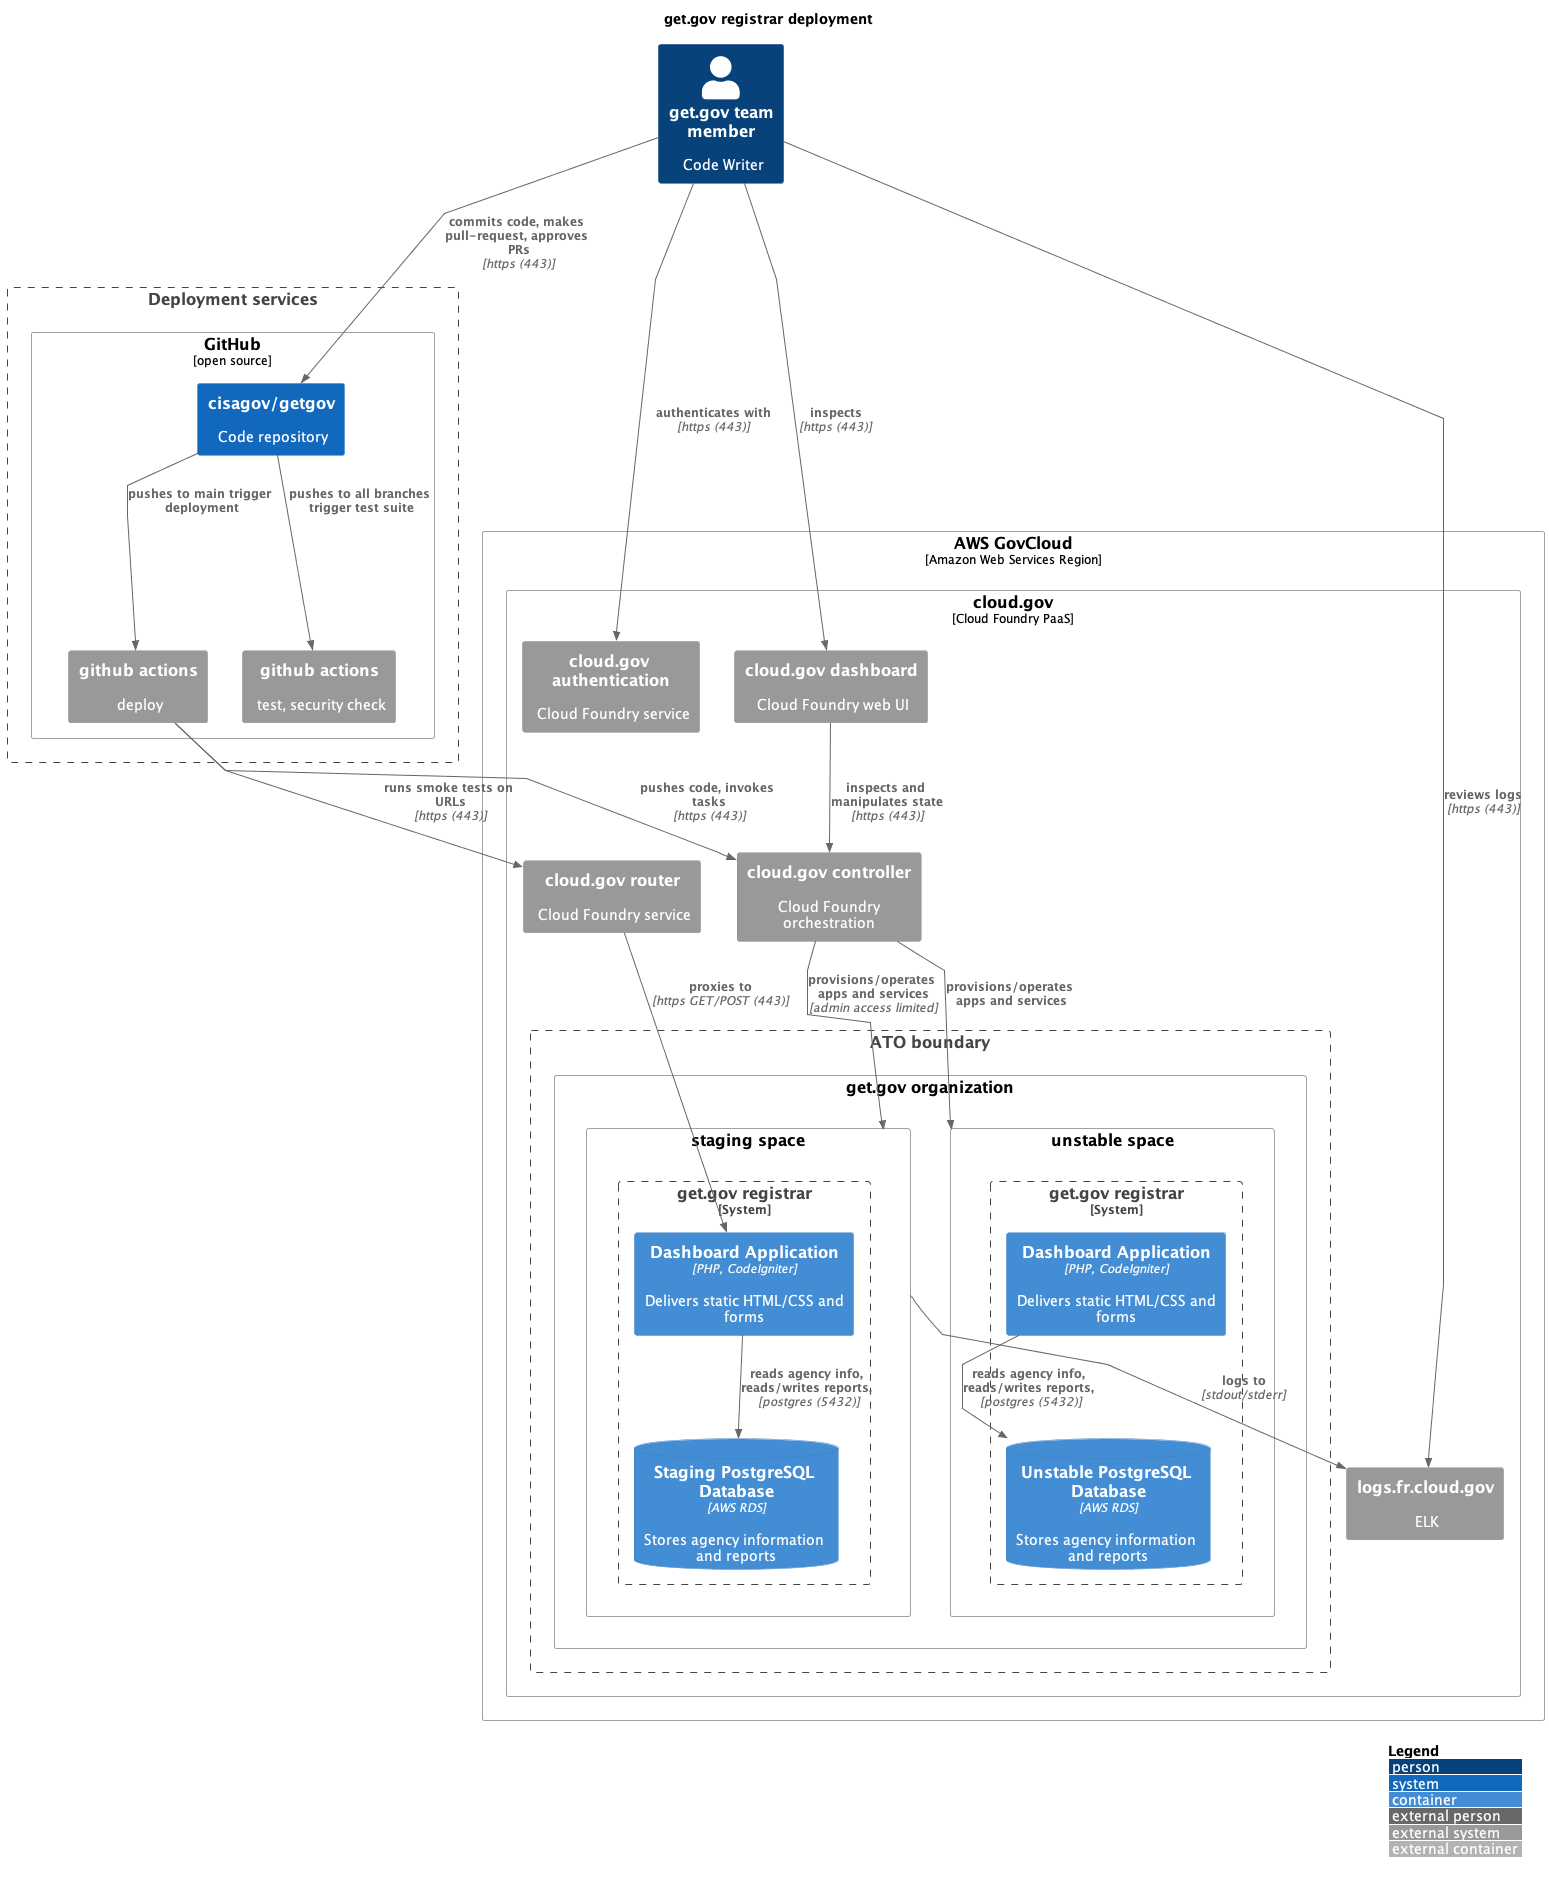

The diagram above was rendered by PlantUML. Its source (embedded in the PNG):
@startuml get.gov registrar deployment
!include https://raw.githubusercontent.com/plantuml-stdlib/C4-PlantUML/master/C4_Deployment.puml

LAYOUT_WITH_LEGEND()
title get.gov registrar deployment
skinparam linetype polyline

Person(team, "get.gov team\nmember", "Code Writer")

Deployment_Node(aws, "AWS GovCloud", "Amazon Web Services Region") {
    Deployment_Node(cloudgov, "cloud.gov", "Cloud Foundry PaaS") {
        System_Ext(cloudgov_router, "cloud.gov router", "Cloud Foundry service")
        System_Ext(cloudgov_uaa, "cloud.gov authentication", "Cloud Foundry service")
        System_Ext(cloudgov_controller, "cloud.gov controller", "Cloud Foundry orchestration")
        System_Ext(cloudgov_dashboard, "cloud.gov dashboard", "Cloud Foundry web UI")
        System_Ext(cloudgov_logdrain, "logs.fr.cloud.gov", "ELK")
        Boundary(atob, "ATO boundary") {
            Deployment_Node(organization, "get.gov organization") {
                Deployment_Node(unstable, "unstable space") {
                    System_Boundary(dashboard_unstable, "get.gov registrar") {
                        Container(getgov_app_unstable, "Dashboard Application", "PHP, CodeIgniter", "Delivers static HTML/CSS and forms")
                        ContainerDb(dashboard_db_unstable, "Unstable PostgreSQL Database", "AWS RDS", "Stores agency information and reports")
                    }
                }
                Deployment_Node(staging, "staging space") {
                    System_Boundary(dashboard_staging, "get.gov registrar") {
                        Container(getgov_app_staging, "Dashboard Application", "PHP, CodeIgniter", "Delivers static HTML/CSS and forms")
                        ContainerDb(dashboard_db_staging, "Staging PostgreSQL Database", "AWS RDS", "Stores agency information and reports")
                    }
                }
            }
        }
    }
}

' Logs flow
Rel(staging, cloudgov_logdrain, "logs to", "stdout/stderr")
Rel(team, cloudgov_logdrain, "reviews logs", "https (443)")

Rel(team, cloudgov_uaa, "authenticates with", "https (443)")
Rel(team, cloudgov_dashboard, "inspects", "https (443)")
Rel(cloudgov_dashboard, cloudgov_controller, "inspects and manipulates state", "https (443)")

' Deployment
Boundary(deploymentservices, "Deployment services") {
    Deployment_Node(github, "GitHub", "open source"){
        System(github_repo, "cisagov/getgov", "Code repository")
        System_Ext(github_actions_deploy, "github actions", "deploy")
        System_Ext(github_actions_test, "github actions", "test, security check")
    }
}
Rel(github_repo, github_actions_test, "pushes to all branches trigger test suite")
Rel(github_repo, github_actions_deploy, "pushes to main trigger deployment")
Rel(team, github_repo, "commits code, makes pull-request, approves PRs", "https (443)")
Rel(github_actions_deploy, cloudgov_controller, "pushes code, invokes tasks", "https (443)")
Rel(github_actions_deploy, cloudgov_router, "runs smoke tests on URLs", "https (443)")
Rel(cloudgov_controller, staging, "provisions/operates apps and services", "admin access limited")
Rel(cloudgov_controller, unstable, "provisions/operates apps and services")

Rel(getgov_app_staging, dashboard_db_staging, "reads agency info, reads/writes reports, ", "postgres (5432)")
Rel(getgov_app_unstable, dashboard_db_unstable, "reads agency info, reads/writes reports, ", "postgres (5432)")

Rel(cloudgov_router, getgov_app_staging, "proxies to", "https GET/POST (443)")

@enduml